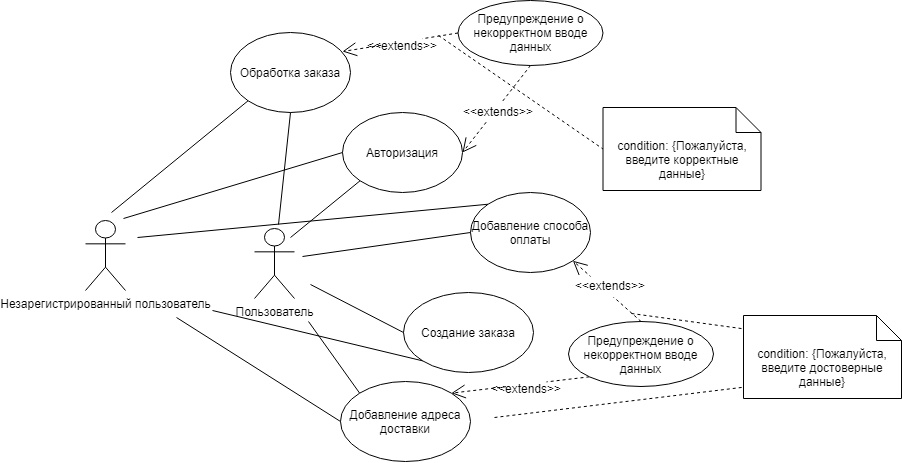

The diagram above was exported from draw.io. Its source (the exported page's mxGraphModel, read from the mxfile embedded in the PNG):
<mxGraphModel dx="2000" dy="658" grid="0" gridSize="10" guides="1" tooltips="1" connect="1" arrows="1" fold="1" page="1" pageScale="1" pageWidth="827" pageHeight="1169" math="0" shadow="0">
  <root>
    <mxCell id="0" />
    <mxCell id="1" parent="0" />
    <mxCell id="9acM0pMVQK9gQDIbjLTH-1" value="Пользователь" style="shape=umlActor;verticalLabelPosition=bottom;verticalAlign=top;html=1;outlineConnect=0;" parent="1" vertex="1">
      <mxGeometry x="-199" y="287" width="40" height="70" as="geometry" />
    </mxCell>
    <mxCell id="9acM0pMVQK9gQDIbjLTH-8" value="Авторизация" style="ellipse;whiteSpace=wrap;html=1;" parent="1" vertex="1">
      <mxGeometry x="-111" y="171" width="120" height="80" as="geometry" />
    </mxCell>
    <mxCell id="9acM0pMVQK9gQDIbjLTH-12" value="Предупреждение о некорректном вводе данных" style="ellipse;whiteSpace=wrap;html=1;" parent="1" vertex="1">
      <mxGeometry x="4.5" y="59" width="145" height="65" as="geometry" />
    </mxCell>
    <mxCell id="9acM0pMVQK9gQDIbjLTH-23" value="Use" style="endArrow=open;endSize=12;dashed=1;html=1;exitX=0.5;exitY=1;exitDx=0;exitDy=0;entryX=1;entryY=0.5;entryDx=0;entryDy=0;" parent="1" source="9acM0pMVQK9gQDIbjLTH-12" target="9acM0pMVQK9gQDIbjLTH-8" edge="1">
      <mxGeometry width="160" relative="1" as="geometry">
        <mxPoint x="109" y="240" as="sourcePoint" />
        <mxPoint x="269" y="240" as="targetPoint" />
      </mxGeometry>
    </mxCell>
    <mxCell id="9acM0pMVQK9gQDIbjLTH-35" value="&amp;lt;&amp;lt;extends&amp;gt;&amp;gt;" style="text;html=1;align=center;verticalAlign=middle;whiteSpace=wrap;rounded=0;fillColor=#ffffff;" parent="1" vertex="1">
      <mxGeometry x="25" y="160" width="40" height="20" as="geometry" />
    </mxCell>
    <mxCell id="__GZ9DCo9BPygUb7FCbM-5" value="Обработка заказа" style="ellipse;whiteSpace=wrap;html=1;" parent="1" vertex="1">
      <mxGeometry x="-223" y="91" width="120" height="80" as="geometry" />
    </mxCell>
    <mxCell id="__GZ9DCo9BPygUb7FCbM-29" value="Добавление адреса доставки" style="ellipse;whiteSpace=wrap;html=1;" parent="1" vertex="1">
      <mxGeometry x="-113" y="440" width="130" height="80" as="geometry" />
    </mxCell>
    <mxCell id="__GZ9DCo9BPygUb7FCbM-37" value="Создание заказа" style="ellipse;whiteSpace=wrap;html=1;" parent="1" vertex="1">
      <mxGeometry x="-50" y="351" width="130" height="80" as="geometry" />
    </mxCell>
    <mxCell id="l-dfmOpUWwZ9W9lhZknM-5" value="Добавление способа оплаты" style="ellipse;whiteSpace=wrap;html=1;" parent="1" vertex="1">
      <mxGeometry x="17" y="251" width="120" height="80" as="geometry" />
    </mxCell>
    <mxCell id="WEY2Z_ZIMApDA3ME-o3j-1" value="Незарегистрированный пользователь" style="shape=umlActor;verticalLabelPosition=bottom;verticalAlign=top;html=1;outlineConnect=0;" parent="1" vertex="1">
      <mxGeometry x="-368" y="279" width="40" height="70" as="geometry" />
    </mxCell>
    <mxCell id="U9eoDRV2AO9eHQ71Q7I7-1" value="" style="endArrow=none;html=1;entryX=0;entryY=0;entryDx=0;entryDy=0;" edge="1" parent="1" target="__GZ9DCo9BPygUb7FCbM-29">
      <mxGeometry width="50" height="50" relative="1" as="geometry">
        <mxPoint x="-145" y="380" as="sourcePoint" />
        <mxPoint x="-171" y="391" as="targetPoint" />
      </mxGeometry>
    </mxCell>
    <mxCell id="U9eoDRV2AO9eHQ71Q7I7-2" value="" style="endArrow=none;html=1;entryX=0;entryY=0.5;entryDx=0;entryDy=0;" edge="1" parent="1" target="__GZ9DCo9BPygUb7FCbM-37">
      <mxGeometry width="50" height="50" relative="1" as="geometry">
        <mxPoint x="-143" y="343" as="sourcePoint" />
        <mxPoint x="-83.96194077712562" y="461.7157287525381" as="targetPoint" />
      </mxGeometry>
    </mxCell>
    <mxCell id="U9eoDRV2AO9eHQ71Q7I7-3" value="" style="endArrow=none;html=1;entryX=0;entryY=0.5;entryDx=0;entryDy=0;" edge="1" parent="1" target="l-dfmOpUWwZ9W9lhZknM-5">
      <mxGeometry width="50" height="50" relative="1" as="geometry">
        <mxPoint x="-151" y="315" as="sourcePoint" />
        <mxPoint x="-40" y="401" as="targetPoint" />
      </mxGeometry>
    </mxCell>
    <mxCell id="U9eoDRV2AO9eHQ71Q7I7-4" value="" style="endArrow=none;html=1;entryX=0;entryY=1;entryDx=0;entryDy=0;" edge="1" parent="1" target="9acM0pMVQK9gQDIbjLTH-8">
      <mxGeometry width="50" height="50" relative="1" as="geometry">
        <mxPoint x="-163" y="296" as="sourcePoint" />
        <mxPoint x="27" y="301" as="targetPoint" />
      </mxGeometry>
    </mxCell>
    <mxCell id="U9eoDRV2AO9eHQ71Q7I7-5" value="" style="endArrow=none;html=1;entryX=0.5;entryY=1;entryDx=0;entryDy=0;" edge="1" parent="1" target="__GZ9DCo9BPygUb7FCbM-5">
      <mxGeometry width="50" height="50" relative="1" as="geometry">
        <mxPoint x="-175" y="283" as="sourcePoint" />
        <mxPoint x="-83.42640687119274" y="249.2842712474619" as="targetPoint" />
      </mxGeometry>
    </mxCell>
    <mxCell id="U9eoDRV2AO9eHQ71Q7I7-6" value="Use" style="endArrow=open;endSize=12;dashed=1;html=1;exitX=0.5;exitY=0;exitDx=0;exitDy=0;entryX=1;entryY=1;entryDx=0;entryDy=0;" edge="1" parent="1" source="U9eoDRV2AO9eHQ71Q7I7-12" target="l-dfmOpUWwZ9W9lhZknM-5">
      <mxGeometry width="160" relative="1" as="geometry">
        <mxPoint x="232.00000000000819" y="346" as="sourcePoint" />
        <mxPoint x="153.0000000000041" y="370" as="targetPoint" />
      </mxGeometry>
    </mxCell>
    <mxCell id="U9eoDRV2AO9eHQ71Q7I7-7" value="&amp;lt;&amp;lt;extends&amp;gt;&amp;gt;" style="text;html=1;align=center;verticalAlign=middle;whiteSpace=wrap;rounded=0;fillColor=#ffffff;" vertex="1" parent="1">
      <mxGeometry x="137" y="334" width="40" height="20" as="geometry" />
    </mxCell>
    <mxCell id="U9eoDRV2AO9eHQ71Q7I7-8" value="Use" style="endArrow=open;endSize=12;dashed=1;html=1;exitX=0;exitY=1;exitDx=0;exitDy=0;entryX=1;entryY=0;entryDx=0;entryDy=0;" edge="1" parent="1" source="U9eoDRV2AO9eHQ71Q7I7-12" target="__GZ9DCo9BPygUb7FCbM-29">
      <mxGeometry width="160" relative="1" as="geometry">
        <mxPoint x="98.00000000000819" y="460" as="sourcePoint" />
        <mxPoint x="19.000000000004093" y="484" as="targetPoint" />
      </mxGeometry>
    </mxCell>
    <mxCell id="U9eoDRV2AO9eHQ71Q7I7-9" value="&amp;lt;&amp;lt;extends&amp;gt;&amp;gt;" style="text;html=1;align=center;verticalAlign=middle;whiteSpace=wrap;rounded=0;fillColor=#ffffff;" vertex="1" parent="1">
      <mxGeometry x="53" y="437" width="40" height="20" as="geometry" />
    </mxCell>
    <mxCell id="U9eoDRV2AO9eHQ71Q7I7-10" value="Use" style="endArrow=open;endSize=12;dashed=1;html=1;exitX=0;exitY=0.5;exitDx=0;exitDy=0;entryX=1;entryY=0.5;entryDx=0;entryDy=0;" edge="1" parent="1" source="9acM0pMVQK9gQDIbjLTH-12">
      <mxGeometry width="160" relative="1" as="geometry">
        <mxPoint x="-31.999999999991815" y="86" as="sourcePoint" />
        <mxPoint x="-110.99999999999591" y="110" as="targetPoint" />
      </mxGeometry>
    </mxCell>
    <mxCell id="U9eoDRV2AO9eHQ71Q7I7-11" value="&amp;lt;&amp;lt;extends&amp;gt;&amp;gt;" style="text;html=1;align=center;verticalAlign=middle;whiteSpace=wrap;rounded=0;fillColor=#ffffff;" vertex="1" parent="1">
      <mxGeometry x="-71" y="94" width="40" height="20" as="geometry" />
    </mxCell>
    <mxCell id="U9eoDRV2AO9eHQ71Q7I7-12" value="Предупреждение о некорректном вводе данных" style="ellipse;whiteSpace=wrap;html=1;" vertex="1" parent="1">
      <mxGeometry x="115" y="380" width="145" height="65" as="geometry" />
    </mxCell>
    <mxCell id="U9eoDRV2AO9eHQ71Q7I7-14" value="condition: {Пожалуйста, введите корректные данные}" style="shape=note2;boundedLbl=1;whiteSpace=wrap;html=1;size=25;verticalAlign=top;align=center;" vertex="1" parent="1">
      <mxGeometry x="149.5" y="166" width="158" height="83" as="geometry" />
    </mxCell>
    <mxCell id="U9eoDRV2AO9eHQ71Q7I7-15" value="" style="endArrow=none;dashed=1;html=1;entryX=0;entryY=0.5;entryDx=0;entryDy=0;entryPerimeter=0;" edge="1" parent="1" target="U9eoDRV2AO9eHQ71Q7I7-14">
      <mxGeometry width="50" height="50" relative="1" as="geometry">
        <mxPoint x="-15" y="94" as="sourcePoint" />
        <mxPoint x="156" y="202" as="targetPoint" />
      </mxGeometry>
    </mxCell>
    <mxCell id="U9eoDRV2AO9eHQ71Q7I7-17" value="condition: {Пожалуйста, введите достоверные данные}" style="shape=note2;boundedLbl=1;whiteSpace=wrap;html=1;size=25;verticalAlign=top;align=center;" vertex="1" parent="1">
      <mxGeometry x="290" y="374" width="158" height="83" as="geometry" />
    </mxCell>
    <mxCell id="U9eoDRV2AO9eHQ71Q7I7-18" value="" style="endArrow=none;dashed=1;html=1;entryX=0.001;entryY=0.161;entryDx=0;entryDy=0;entryPerimeter=0;" edge="1" parent="1" target="U9eoDRV2AO9eHQ71Q7I7-17">
      <mxGeometry width="50" height="50" relative="1" as="geometry">
        <mxPoint x="178" y="372" as="sourcePoint" />
        <mxPoint x="278" y="367" as="targetPoint" />
      </mxGeometry>
    </mxCell>
    <mxCell id="U9eoDRV2AO9eHQ71Q7I7-19" value="" style="endArrow=none;dashed=1;html=1;entryX=-0.004;entryY=0.865;entryDx=0;entryDy=0;entryPerimeter=0;" edge="1" parent="1" target="U9eoDRV2AO9eHQ71Q7I7-17">
      <mxGeometry width="50" height="50" relative="1" as="geometry">
        <mxPoint x="41" y="476" as="sourcePoint" />
        <mxPoint x="300.1579999999999" y="389.36300000000006" as="targetPoint" />
      </mxGeometry>
    </mxCell>
    <mxCell id="U9eoDRV2AO9eHQ71Q7I7-20" value="" style="endArrow=none;html=1;entryX=0;entryY=1;entryDx=0;entryDy=0;" edge="1" parent="1" target="__GZ9DCo9BPygUb7FCbM-5">
      <mxGeometry width="50" height="50" relative="1" as="geometry">
        <mxPoint x="-342" y="271" as="sourcePoint" />
        <mxPoint x="-153" y="181" as="targetPoint" />
      </mxGeometry>
    </mxCell>
    <mxCell id="U9eoDRV2AO9eHQ71Q7I7-21" value="" style="endArrow=none;html=1;entryX=0;entryY=0.5;entryDx=0;entryDy=0;" edge="1" parent="1" target="9acM0pMVQK9gQDIbjLTH-8">
      <mxGeometry width="50" height="50" relative="1" as="geometry">
        <mxPoint x="-330" y="277" as="sourcePoint" />
        <mxPoint x="-83.42640687119888" y="249.28427124746577" as="targetPoint" />
        <Array as="points" />
      </mxGeometry>
    </mxCell>
    <mxCell id="U9eoDRV2AO9eHQ71Q7I7-22" value="" style="endArrow=none;html=1;entryX=0;entryY=0.5;entryDx=0;entryDy=0;" edge="1" parent="1" target="__GZ9DCo9BPygUb7FCbM-29">
      <mxGeometry width="50" height="50" relative="1" as="geometry">
        <mxPoint x="-277" y="376" as="sourcePoint" />
        <mxPoint x="-101.00000000000432" y="221" as="targetPoint" />
      </mxGeometry>
    </mxCell>
    <mxCell id="U9eoDRV2AO9eHQ71Q7I7-23" value="" style="endArrow=none;html=1;entryX=0;entryY=1;entryDx=0;entryDy=0;" edge="1" parent="1" target="__GZ9DCo9BPygUb7FCbM-37">
      <mxGeometry width="50" height="50" relative="1" as="geometry">
        <mxPoint x="-241" y="369" as="sourcePoint" />
        <mxPoint x="-103" y="490" as="targetPoint" />
      </mxGeometry>
    </mxCell>
    <mxCell id="U9eoDRV2AO9eHQ71Q7I7-24" value="" style="endArrow=none;html=1;entryX=0;entryY=0;entryDx=0;entryDy=0;" edge="1" parent="1" target="l-dfmOpUWwZ9W9lhZknM-5">
      <mxGeometry width="50" height="50" relative="1" as="geometry">
        <mxPoint x="-316" y="296" as="sourcePoint" />
        <mxPoint x="-101.00000000000432" y="221" as="targetPoint" />
      </mxGeometry>
    </mxCell>
  </root>
</mxGraphModel>